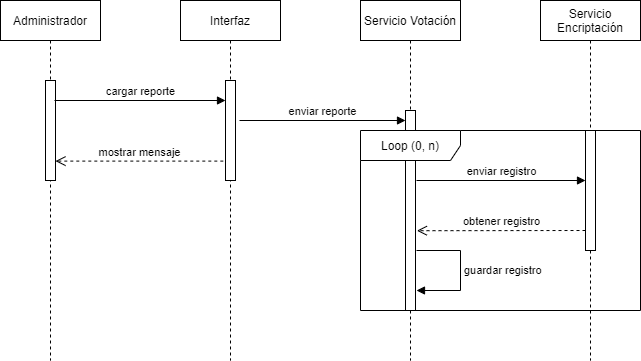

The diagram above was exported from draw.io. Its source (the exported page's mxGraphModel, read from the mxfile embedded in the PNG):
<mxGraphModel dx="952" dy="480" grid="1" gridSize="10" guides="1" tooltips="1" connect="1" arrows="1" fold="1" page="1" pageScale="1" pageWidth="827" pageHeight="1169" math="0" shadow="0">
  <root>
    <mxCell id="5YGyi3U9YUE6trfGUU20-0" />
    <mxCell id="5YGyi3U9YUE6trfGUU20-1" parent="5YGyi3U9YUE6trfGUU20-0" />
    <mxCell id="UeqXlRxnqko-JW3Uyqf1-0" value="Administrador" style="shape=umlLifeline;perimeter=lifelinePerimeter;whiteSpace=wrap;html=1;container=1;collapsible=0;recursiveResize=0;outlineConnect=0;" parent="5YGyi3U9YUE6trfGUU20-1" vertex="1">
      <mxGeometry x="80" y="120" width="100" height="360" as="geometry" />
    </mxCell>
    <mxCell id="UeqXlRxnqko-JW3Uyqf1-14" value="" style="html=1;points=[];perimeter=orthogonalPerimeter;" parent="UeqXlRxnqko-JW3Uyqf1-0" vertex="1">
      <mxGeometry x="45" y="80" width="10" height="100" as="geometry" />
    </mxCell>
    <mxCell id="UeqXlRxnqko-JW3Uyqf1-1" value="Interfaz" style="shape=umlLifeline;perimeter=lifelinePerimeter;whiteSpace=wrap;html=1;container=1;collapsible=0;recursiveResize=0;outlineConnect=0;" parent="5YGyi3U9YUE6trfGUU20-1" vertex="1">
      <mxGeometry x="260" y="120" width="100" height="360" as="geometry" />
    </mxCell>
    <mxCell id="UeqXlRxnqko-JW3Uyqf1-15" value="" style="html=1;points=[];perimeter=orthogonalPerimeter;" parent="UeqXlRxnqko-JW3Uyqf1-1" vertex="1">
      <mxGeometry x="45" y="80" width="10" height="100" as="geometry" />
    </mxCell>
    <mxCell id="UeqXlRxnqko-JW3Uyqf1-2" value="Servicio Votación" style="shape=umlLifeline;perimeter=lifelinePerimeter;whiteSpace=wrap;html=1;container=1;collapsible=0;recursiveResize=0;outlineConnect=0;" parent="5YGyi3U9YUE6trfGUU20-1" vertex="1">
      <mxGeometry x="440" y="120" width="100" height="360" as="geometry" />
    </mxCell>
    <mxCell id="UeqXlRxnqko-JW3Uyqf1-17" value="" style="html=1;points=[];perimeter=orthogonalPerimeter;" parent="UeqXlRxnqko-JW3Uyqf1-2" vertex="1">
      <mxGeometry x="45" y="110" width="10" height="200" as="geometry" />
    </mxCell>
    <mxCell id="DleW4dgI2N-kbvXtwB-7-2" value="guardar registro" style="edgeStyle=orthogonalEdgeStyle;html=1;align=left;spacingLeft=2;endArrow=block;rounded=0;" edge="1" parent="UeqXlRxnqko-JW3Uyqf1-2">
      <mxGeometry relative="1" as="geometry">
        <mxPoint x="56" y="250" as="sourcePoint" />
        <Array as="points">
          <mxPoint x="100" y="250" />
          <mxPoint x="100" y="290" />
          <mxPoint x="57" y="290" />
        </Array>
        <mxPoint x="56" y="290" as="targetPoint" />
      </mxGeometry>
    </mxCell>
    <mxCell id="UeqXlRxnqko-JW3Uyqf1-3" value="cargar reporte" style="html=1;verticalAlign=bottom;endArrow=block;" parent="5YGyi3U9YUE6trfGUU20-1" target="UeqXlRxnqko-JW3Uyqf1-15" edge="1">
      <mxGeometry width="80" relative="1" as="geometry">
        <mxPoint x="134" y="220" as="sourcePoint" />
        <mxPoint x="260" y="220" as="targetPoint" />
      </mxGeometry>
    </mxCell>
    <mxCell id="UeqXlRxnqko-JW3Uyqf1-5" value="enviar reporte" style="html=1;verticalAlign=bottom;endArrow=block;" parent="5YGyi3U9YUE6trfGUU20-1" target="UeqXlRxnqko-JW3Uyqf1-17" edge="1">
      <mxGeometry width="80" relative="1" as="geometry">
        <mxPoint x="319" y="240" as="sourcePoint" />
        <mxPoint x="440" y="260" as="targetPoint" />
      </mxGeometry>
    </mxCell>
    <mxCell id="UeqXlRxnqko-JW3Uyqf1-9" value="mostrar mensaje" style="html=1;verticalAlign=bottom;endArrow=open;dashed=1;endSize=8;exitX=-0.22;exitY=0.806;exitDx=0;exitDy=0;exitPerimeter=0;" parent="5YGyi3U9YUE6trfGUU20-1" source="UeqXlRxnqko-JW3Uyqf1-15" target="UeqXlRxnqko-JW3Uyqf1-14" edge="1">
      <mxGeometry relative="1" as="geometry">
        <mxPoint x="250" y="330" as="sourcePoint" />
        <mxPoint x="170" y="330" as="targetPoint" />
      </mxGeometry>
    </mxCell>
    <mxCell id="Wmn9wy_Z0XI1qCKBOHpe-2" value="Servicio Encriptación" style="shape=umlLifeline;perimeter=lifelinePerimeter;whiteSpace=wrap;html=1;container=1;collapsible=0;recursiveResize=0;outlineConnect=0;" parent="5YGyi3U9YUE6trfGUU20-1" vertex="1">
      <mxGeometry x="620" y="120" width="100" height="360" as="geometry" />
    </mxCell>
    <mxCell id="Wmn9wy_Z0XI1qCKBOHpe-0" value="" style="html=1;points=[];perimeter=orthogonalPerimeter;" parent="Wmn9wy_Z0XI1qCKBOHpe-2" vertex="1">
      <mxGeometry x="45" y="130" width="10" height="120" as="geometry" />
    </mxCell>
    <mxCell id="gVSpl7GXHqSuRhagQvzz-5" value="enviar registro" style="html=1;verticalAlign=bottom;endArrow=block;" parent="5YGyi3U9YUE6trfGUU20-1" target="Wmn9wy_Z0XI1qCKBOHpe-0" edge="1">
      <mxGeometry width="80" relative="1" as="geometry">
        <mxPoint x="496" y="300" as="sourcePoint" />
        <mxPoint x="590" y="320" as="targetPoint" />
      </mxGeometry>
    </mxCell>
    <mxCell id="gVSpl7GXHqSuRhagQvzz-7" value="obtener registro" style="html=1;verticalAlign=bottom;endArrow=open;dashed=1;endSize=8;entryX=1.14;entryY=0.601;entryDx=0;entryDy=0;entryPerimeter=0;" parent="5YGyi3U9YUE6trfGUU20-1" target="UeqXlRxnqko-JW3Uyqf1-17" edge="1">
      <mxGeometry relative="1" as="geometry">
        <mxPoint x="665" y="350" as="sourcePoint" />
        <mxPoint x="500" y="350" as="targetPoint" />
      </mxGeometry>
    </mxCell>
    <mxCell id="gVSpl7GXHqSuRhagQvzz-3" value="Loop (0, n)" style="shape=umlFrame;whiteSpace=wrap;html=1;width=100;height=30;" parent="5YGyi3U9YUE6trfGUU20-1" vertex="1">
      <mxGeometry x="440" y="250" width="280" height="180" as="geometry" />
    </mxCell>
  </root>
</mxGraphModel>